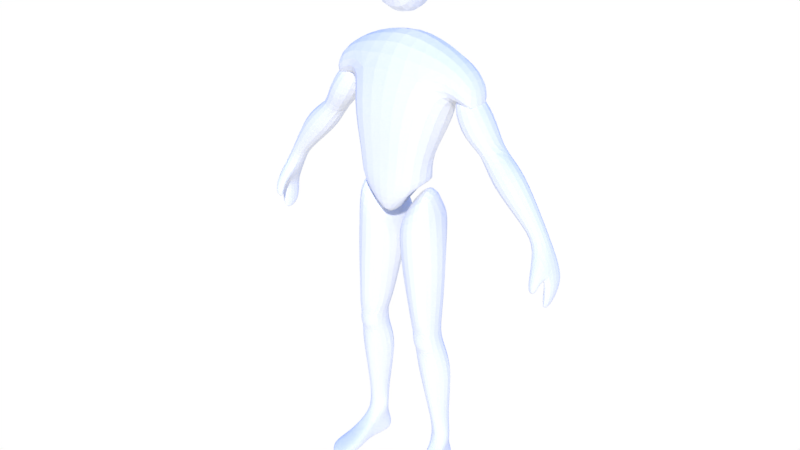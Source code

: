 # Source: basic_character.blend  (saved by Blender 2.79.0; exported with 4.5.12 LTS)
import bpy
from mathutils import Matrix  # noqa: F401  (used for matrix-valued properties, if any)

bpy.ops.wm.read_factory_settings(use_empty=True)
scene = bpy.context.scene
scene.name = 'Scene'

# ---- collections
col_collection_1 = bpy.data.collections.new('Collection 1'); scene.collection.children.link(col_collection_1)

# ---- world
world_world = bpy.data.worlds.new('World'); scene.world = world_world
world_world.use_nodes = True; world_world.node_tree.nodes.clear()
_N = world_world.node_tree.nodes; _L = world_world.node_tree.links
n0 = _N.new('ShaderNodeTexCoord'); n0.name = 'Texture Coordinate'; n0.location = (-690, 325)
n1 = _N.new('ShaderNodeSeparateXYZ'); n1.name = 'Separate XYZ'; n1.location = (-145, 62)
n2 = _N.new('ShaderNodeMapping'); n2.name = 'Mapping'; n2.location = (-505, 125)
n3 = _N.new('ShaderNodeBackground'); n3.name = 'Background'; n3.location = (263, 69)
n4 = _N.new('ShaderNodeOutputWorld'); n4.name = 'World Output'; n4.location = (427, 207)
n5 = _N.new('ShaderNodeValToRGB'); n5.name = 'ColorRamp'; n5.location = (18, 293)
while len(n5.color_ramp.elements) > 1: n5.color_ramp.elements.remove(n5.color_ramp.elements[-1])
n5.color_ramp.elements[0].position = 0.0; n5.color_ramp.elements[0].color = (1.0, 1.0, 1.0, 1.0)
_e = n5.color_ramp.elements.new(0.1364); _e.color = (0.0, 0.1995, 1.0, 1.0)
_L.new(n3.outputs[0], n4.inputs[0])
_L.new(n0.outputs[0], n2.inputs[0])
_L.new(n2.outputs[0], n1.inputs[0])
_L.new(n1.outputs[2], n5.inputs[0])
_L.new(n5.outputs[0], n3.inputs[0])
n4.is_active_output = True
world_world.color = (0.05088, 0.05088, 0.05088)
world_world.use_sun_shadow = False
world_world.sun_shadow_jitter_overblur = 0.0
world_world.cycles.sampling_method = 'MANUAL'

# ---- meshes
me_cube = bpy.data.meshes.new('Cube')
me_cube.from_pydata([(0.6448, 0.1488, 2.382), (0.4633, 0.1464, 2.69), (1.003, 0.1224, 1.914), (0.1333, -0.1678, 3.075), (0.1647, -0.1678, 3.432), (0.1333, 0.1989, 3.075), (0.1647, 0.2416, 3.432), (0.6448, -0.00234, 2.382), (1.003, 0.01029, 1.914), (0.5294, 0.1488, 2.332), (0.8993, 0.1224, 1.879), (0.3193, -0.2197, 2.543), (0.3473, -0.05238, 2.875), (0.3193, 0.2153, 2.42), (0.3473, 0.1983, 2.875), (0.5294, -0.00234, 2.332), (0.8993, 0.01029, 1.879), (0.2318, -0.2001, 2.195), (0.1906, 0.1011, 2.21), (0.0, 0.2443, 2.498), (0.0, 0.3, 2.998), (0.0, -0.2197, 2.621), (0.0, -0.102, 2.998), (0.0, 0.08843, 2.287), (0.0, -0.2001, 2.195), (0.0, 0.1989, 3.032), (0.0, 0.2416, 3.489), (0.0, -0.1678, 3.032), (0.0, -0.1678, 3.489), (0.4633, -0.02192, 2.69), (0.3079, 0.1464, 2.678), (0.6993, 0.1518, 2.345), (0.3079, -0.02192, 2.678), (0.5579, 0.1529, 2.275), (0.5708, 0.1826, 2.576), (0.3752, 0.1826, 2.475), (0.5937, -0.07369, 2.523), (0.3981, -0.07369, 2.422), (0.9185, 0.1274, 2.064), (0.859, 0.1274, 1.965), (0.9185, -0.004588, 2.064), (0.859, -0.004588, 1.965), (0.3391, 0.1653, 2.651), (0.3415, -0.05879, 2.665), (0.5188, 0.1985, 2.722), (0.5188, -0.06187, 2.722), (0.5288, 0.1656, 2.498), (0.5312, -0.06828, 2.512), (0.6069, -0.04362, 2.176), (0.8051, 0.1555, 2.274), (0.6069, 0.1555, 2.176), (0.8051, -0.04362, 2.274), (0.2418, 0.05148, 2.091), (0.284, 0.07376, 1.065), (0.28, -0.1431, 2.086), (0.3007, -0.1086, 1.058), (0.04389, 0.1181, 1.98), (0.1444, 0.07527, 1.065), (0.05476, -0.1766, 1.791), (0.1288, -0.1086, 1.063), (0.2961, 0.09287, 1.222), (0.1207, 0.108, 1.188), (0.2937, -0.09324, 1.221), (0.07743, -0.06447, 1.185), (0.03256, -0.09105, 1.48), (0.313, 0.1176, 1.515), (0.03342, 0.1216, 1.478), (0.3056, -0.0966, 1.529), (0.02051, -0.09491, 1.666), (0.3023, 0.1472, 1.658), (-0.00538, 0.1771, 1.625), (0.2951, -0.109, 1.79), (0.3116, -0.07775, 0.9746), (0.3095, 0.09168, 0.9746), (0.135, 0.07449, 0.9603), (0.1363, -0.07775, 0.9603), (0.2104, -0.1164, 1.042), (0.3497, 0.06996, 0.217), (0.1402, 0.08478, 2.066), (0.3289, 0.05363, 0.2274), (0.2206, -0.1318, 0.9603), (0.1792, 0.06996, 0.2572), (0.1648, -0.1431, 1.97), (0.2012, 0.06822, 0.2572), (0.2946, 0.1198, 0.4255), (0.2096, 0.1198, 0.3927), (0.3034, 0.01132, 0.4483), (0.195, 0.01132, 0.4489), (0.1493, -0.03236, 0.7491), (0.3958, 0.1269, 0.7618), (0.06546, 0.1269, 0.8077), (0.32, -0.03236, 0.7457), (0.2165, -0.1917, 2.075), (0.2454, 0.07676, 2.083), (0.0, -0.2408, 2.091), (0.0, 0.105, 2.068), (0.05034, -0.08904, 1.874), (0.03615, 0.177, 1.974), (0.0, -0.2079, 1.778), (0.0, 0.1007, 1.956), (0.1101, 0.219, 1.792), (0.2389, 0.219, 1.8), (0.2148, -0.1232, 1.145), (0.03804, -0.06923, 1.932), (0.2578, 0.1476, 0.1407), (0.212, -0.1655, 1.188), (0.2803, -0.01868, 0.1791), (0.1803, -0.1883, 1.522), (0.226, -0.0495, 0.1633), (0.1499, -0.1946, 1.757), (0.224, -0.09237, 0.8833), (0.2342, 0.1442, 0.1249), (0.2716, -0.005322, 0.2522), (0.27, 0.1442, 0.2418), (0.2553, -0.02099, 0.4119), (0.341, -0.03293, 0.1699), (0.2317, -0.1059, 0.7881), (0.2814, 0.151, 0.1566), (0.0242, -0.06118, 1.999), (0.1526, -0.1166, 2.053), (0.1166, 0.04532, 2.079), (0.2566, 0.1808, -0.0007847), (0.2826, 0.0006355, 0.01767), (0.3326, 0.1917, -0.0007847), (0.2336, -0.06675, 0.04219), (0.1806, 0.1698, -0.0007847), (0.3486, -0.05017, 0.01767), (0.3203, -0.3597, 0.05675), (0.3207, -0.3623, -0.0007847), (0.2402, -0.3498, 0.06124), (0.4078, -0.2612, 0.0747), (0.2405, -0.3519, -0.0007847), (0.4079, -0.262, -0.0007847), (0.3033, -0.1432, 0.1025), (0.3794, -0.1323, 0.07743), (0.3791, -0.1302, -0.0007847), (0.303, -0.1411, -0.0007847), (0.2165, -0.1854, -0.0007847), (0.2167, -0.1869, 0.096), (1.057, 0.1505, 1.754), (1.057, -0.004588, 1.754), (0.9951, 0.1505, 1.713), (0.9951, -0.004588, 1.713), (1.067, 0.1388, 1.662), (1.072, -0.004588, 1.627), (0.994, 0.1388, 1.678), (0.9991, -0.004588, 1.644), (1.031, 0.123, 1.547), (1.038, -0.008595, 1.497), (0.9927, 0.123, 1.544), (1.0, -0.008595, 1.494), (0.9482, -0.08074, 1.739), (1.014, -0.1003, 1.754), (0.9881, -0.03545, 1.689), (1.033, -0.055, 1.704), (0.9587, -0.0826, 1.65), (1.003, -0.09828, 1.652), (0.9756, -0.04935, 1.644), (1.01, -0.06556, 1.648)], [], [(34, 1, 29, 36), (25, 26, 6, 5), (5, 6, 4, 3), (37, 32, 30, 35), (25, 5, 3, 27), (35, 30, 1, 34), (1, 30, 32, 29), (19, 20, 14, 42, 13), (13, 42, 43, 11), (16, 10, 141, 142), (51, 7, 15, 48), (17, 24, 94, 92), (19, 13, 18, 23), (31, 33, 9, 0), (13, 11, 17, 18), (50, 33, 31, 49), (48, 15, 33, 50), (14, 20, 22, 12), (11, 21, 24, 17), (11, 43, 12, 22, 21), (49, 31, 7, 51), (6, 26, 28, 4), (7, 36, 37, 15), (3, 4, 28, 27), (36, 29, 32, 37), (9, 35, 34, 0), (15, 37, 35, 9), (0, 34, 36, 7), (2, 38, 40, 8), (16, 41, 39, 10), (10, 39, 38, 2), (8, 40, 41, 16), (47, 46, 44, 45), (14, 12, 45, 44), (43, 42, 46, 47), (42, 14, 44, 46), (12, 43, 47, 45), (38, 49, 51, 40), (41, 48, 50, 39), (39, 50, 49, 38), (40, 51, 48, 41), (78, 56, 58, 82), (59, 75, 80, 76), (109, 82, 58, 68), (108, 111, 125, 124), (68, 58, 56, 70), (53, 60, 62, 55), (59, 63, 61, 57), (56, 78, 52, 101, 100), (102, 105, 63, 59), (60, 65, 67, 62), (63, 64, 66, 61), (57, 61, 60, 53), (105, 107, 64, 63), (65, 69, 71, 67), (64, 68, 70, 66), (61, 66, 65, 60), (107, 109, 68, 64), (55, 102, 59, 76), (66, 70, 69, 65), (59, 57, 74, 75), (53, 55, 72, 73), (75, 110, 72, 80), (83, 81, 111, 108), (116, 110, 75, 88), (57, 53, 73, 74), (88, 75, 74, 90), (89, 73, 72, 91), (77, 84, 86, 79), (83, 87, 85, 81), (113, 84, 77), (112, 114, 87, 83), (84, 89, 91, 86), (87, 88, 90, 85), (90, 74, 73, 89), (114, 116, 88, 87), (95, 93, 97, 99), (23, 18, 93, 95), (18, 17, 92, 93), (99, 97, 96, 98), (93, 92, 119, 120), (92, 94, 98, 96), (69, 101, 52, 54, 71), (85, 90, 89, 84, 113), (70, 56, 100), (72, 55, 76, 80), (96, 97, 118, 103), (86, 91, 116, 114), (97, 93, 120, 118), (79, 86, 114, 112), (81, 85, 113), (120, 119, 103, 118), (91, 72, 110, 116), (113, 77, 117, 104), (81, 113, 104, 111), (67, 71, 109, 107), (112, 83, 108, 106), (62, 67, 107, 105), (79, 112, 106, 115), (55, 62, 105, 102), (77, 79, 115, 117), (136, 135, 132, 128), (71, 54, 82, 109), (52, 78, 82, 54), (69, 70, 100, 101), (92, 96, 103, 119), (121, 123, 126, 122), (125, 121, 122, 124), (117, 115, 126, 123), (134, 133, 127, 130), (111, 104, 121, 125), (104, 117, 123, 121), (130, 127, 128, 132), (127, 129, 131, 128), (137, 136, 128, 131), (138, 137, 131, 129), (135, 134, 130, 132), (133, 138, 129, 127), (106, 108, 138, 133), (126, 115, 134, 135), (108, 124, 137, 138), (124, 122, 136, 137), (115, 106, 133, 134), (122, 126, 135, 136), (140, 142, 146, 144), (2, 8, 140, 139), (142, 140, 154, 153), (10, 2, 139, 141), (145, 143, 147, 149), (139, 140, 144, 143), (141, 139, 143, 145), (142, 141, 145, 146), (149, 147, 148, 150), (146, 145, 149, 150), (144, 146, 150, 148), (143, 144, 148, 147), (152, 151, 155, 156), (16, 142, 153, 151), (8, 16, 151, 152), (140, 8, 152, 154), (156, 155, 157, 158), (154, 152, 156, 158), (153, 154, 158, 157), (151, 153, 157, 155), (7, 31, 0), (33, 15, 9)])
me_cube.use_remesh_preserve_volume = False
me_cube.use_remesh_preserve_attributes = False
me_cube.use_mirror_vertex_groups = False
me_cube.update()
arm_metarig = bpy.data.armatures.new('metarig')  # bones are not reproduced

# ---- objects
ob_metarig = bpy.data.objects.new('metarig', arm_metarig)
ob_cube = bpy.data.objects.new('Cube', me_cube)

# ---- transforms, parenting, visibility, modifiers, constraints
ob_metarig.location = (0.0, 0.0, 0.0)
ob_metarig.display_type = 'WIRE'
ob_metarig.show_in_front = True
ob_metarig.lineart.crease_threshold = 0.0
ob_cube.location = (0.0, 0.0, 0.0)
ob_cube.lineart.crease_threshold = 0.0
_m = ob_cube.modifiers.new('Mirror', 'MIRROR')
_m.use_clip = True
_m = ob_cube.modifiers.new('Subsurf', 'SUBSURF')
_m.uv_smooth = 'PRESERVE_CORNERS'
_m.quality = 2
_m.show_only_control_edges = False

# ---- collection membership
col_collection_1.objects.link(ob_metarig)
col_collection_1.objects.link(ob_cube)

# ---- scene / render settings (as saved in the file)
scene.frame_start = 1; scene.frame_end = 250; scene.frame_set(1)
scene.render.engine = 'CYCLES'
scene.render.resolution_percentage = 50
scene.render.dither_intensity = 0.0
scene.cycles.use_denoising = False
scene.cycles.samples = 128
scene.cycles.sampling_pattern = 'TABULATED_SOBOL'
scene.cycles.use_adaptive_sampling = False
scene.cycles.use_light_tree = False
scene.cycles.blur_glossy = 0.0
scene.cycles.sample_clamp_indirect = 0.0
scene.view_settings.view_transform = 'Standard'
bpy.context.view_layer.update()

# ---- added for rendering (the .blend has no active camera and no usable light): camera, sun
cam_auto = bpy.data.cameras.new('AutoCamera')
cam_auto.lens = 50.0
cam_auto.sensor_width = 36.0
cam_auto.clip_end = 1000.0
ob_auto_camera = bpy.data.objects.new('AutoCamera', cam_auto)
scene.collection.objects.link(ob_auto_camera)
ob_auto_camera.location = (3.83882, -4.63774, 4.81525)
ob_auto_camera.rotation_euler = (1.09748, -7.21219e-08, 0.694738)
scene.camera = ob_auto_camera
light_auto_sun = bpy.data.lights.new('AutoSun', 'SUN')
light_auto_sun.energy = 3.0
light_auto_sun.angle = 0.0523599
ob_auto_sun = bpy.data.objects.new('AutoSun', light_auto_sun)
scene.collection.objects.link(ob_auto_sun)
ob_auto_sun.rotation_euler = (0.872665, 0.174533, 0.523599)
bpy.context.view_layer.update()
